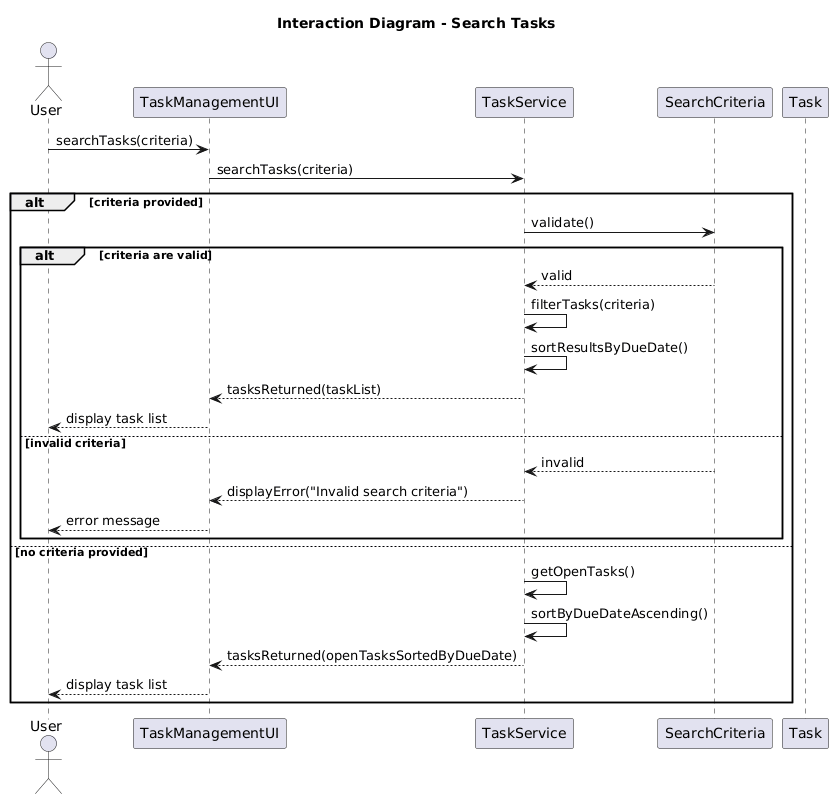

The diagram above was rendered by PlantUML. Its source (embedded in the PNG):
@startuml
title Interaction Diagram - Search Tasks

actor User
participant "TaskManagementUI" as UI
participant "TaskService" as TS
participant "SearchCriteria" as SC
participant "Task" as T

User -> UI : searchTasks(criteria)
UI -> TS : searchTasks(criteria)

alt criteria provided
    TS -> SC : validate()

    alt criteria are valid
        SC --> TS : valid
        TS -> TS : filterTasks(criteria)
        TS -> TS : sortResultsByDueDate()
        TS --> UI : tasksReturned(taskList)
        UI --> User : display task list

    else invalid criteria
        SC --> TS : invalid
        TS --> UI : displayError("Invalid search criteria")
        UI --> User : error message
    end

else no criteria provided
    TS -> TS : getOpenTasks()
    TS -> TS : sortByDueDateAscending()
    TS --> UI : tasksReturned(openTasksSortedByDueDate)
    UI --> User : display task list
end
@enduml